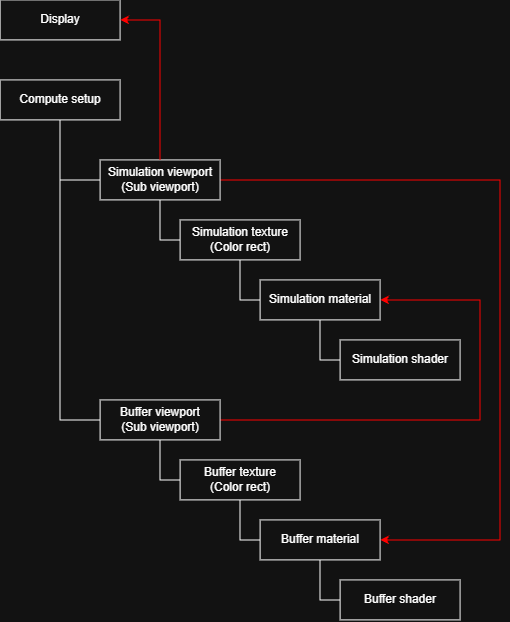

The diagram above was exported from draw.io. Its source (the exported page's mxGraphModel, read from the mxfile embedded in the PNG):
<mxGraphModel dx="1146" dy="619" grid="1" gridSize="10" guides="1" tooltips="1" connect="1" arrows="1" fold="1" page="1" pageScale="1" pageWidth="3300" pageHeight="4681" math="0" shadow="0">
  <root>
    <mxCell id="0" />
    <mxCell id="1" parent="0" />
    <mxCell id="pAwDZ63GQQKdvPdG5kUp-10" edge="1" parent="1" source="pAwDZ63GQQKdvPdG5kUp-1" style="edgeStyle=orthogonalEdgeStyle;rounded=0;orthogonalLoop=1;jettySize=auto;html=1;entryX=0;entryY=0.5;entryDx=0;entryDy=0;strokeColor=default;endArrow=none;endFill=0;" target="pAwDZ63GQQKdvPdG5kUp-3">
      <mxGeometry relative="1" as="geometry" />
    </mxCell>
    <mxCell id="pAwDZ63GQQKdvPdG5kUp-21" edge="1" parent="1" source="pAwDZ63GQQKdvPdG5kUp-1" style="edgeStyle=orthogonalEdgeStyle;rounded=0;orthogonalLoop=1;jettySize=auto;html=1;entryX=1;entryY=0.5;entryDx=0;entryDy=0;strokeColor=light-dark(#000000,#FF0000);" target="pAwDZ63GQQKdvPdG5kUp-18">
      <mxGeometry relative="1" as="geometry">
        <Array as="points">
          <mxPoint x="760" y="260" />
          <mxPoint x="760" y="620" />
        </Array>
      </mxGeometry>
    </mxCell>
    <mxCell id="pAwDZ63GQQKdvPdG5kUp-1" parent="1" style="rounded=0;whiteSpace=wrap;html=1;" value="Simulation viewport&lt;br&gt;(Sub viewport)" vertex="1">
      <mxGeometry height="40" width="120" x="360" y="240" as="geometry" />
    </mxCell>
    <mxCell id="pAwDZ63GQQKdvPdG5kUp-7" edge="1" parent="1" source="pAwDZ63GQQKdvPdG5kUp-2" style="edgeStyle=orthogonalEdgeStyle;rounded=0;orthogonalLoop=1;jettySize=auto;html=1;entryX=0;entryY=0.5;entryDx=0;entryDy=0;strokeColor=default;endArrow=none;endFill=0;" target="pAwDZ63GQQKdvPdG5kUp-1">
      <mxGeometry relative="1" as="geometry" />
    </mxCell>
    <mxCell id="pAwDZ63GQQKdvPdG5kUp-9" edge="1" parent="1" source="pAwDZ63GQQKdvPdG5kUp-2" style="edgeStyle=orthogonalEdgeStyle;rounded=0;orthogonalLoop=1;jettySize=auto;html=1;entryX=0;entryY=0.5;entryDx=0;entryDy=0;strokeColor=default;endArrow=none;endFill=0;" target="pAwDZ63GQQKdvPdG5kUp-4">
      <mxGeometry relative="1" as="geometry" />
    </mxCell>
    <mxCell id="pAwDZ63GQQKdvPdG5kUp-2" parent="1" style="rounded=0;whiteSpace=wrap;html=1;" value="Compute setup" vertex="1">
      <mxGeometry height="40" width="120" x="260" y="160" as="geometry" />
    </mxCell>
    <mxCell id="pAwDZ63GQQKdvPdG5kUp-13" edge="1" parent="1" source="pAwDZ63GQQKdvPdG5kUp-3" style="edgeStyle=orthogonalEdgeStyle;rounded=0;orthogonalLoop=1;jettySize=auto;html=1;entryX=0;entryY=0.5;entryDx=0;entryDy=0;endArrow=none;endFill=0;" target="pAwDZ63GQQKdvPdG5kUp-12">
      <mxGeometry relative="1" as="geometry" />
    </mxCell>
    <mxCell id="pAwDZ63GQQKdvPdG5kUp-3" parent="1" style="rounded=0;whiteSpace=wrap;html=1;" value="Simulation texture&lt;br&gt;(Color rect)" vertex="1">
      <mxGeometry height="40" width="120" x="440" y="300" as="geometry" />
    </mxCell>
    <mxCell id="pAwDZ63GQQKdvPdG5kUp-11" edge="1" parent="1" source="pAwDZ63GQQKdvPdG5kUp-4" style="edgeStyle=orthogonalEdgeStyle;rounded=0;orthogonalLoop=1;jettySize=auto;html=1;entryX=0;entryY=0.5;entryDx=0;entryDy=0;strokeColor=default;endArrow=none;endFill=0;" target="pAwDZ63GQQKdvPdG5kUp-5">
      <mxGeometry relative="1" as="geometry" />
    </mxCell>
    <mxCell id="pAwDZ63GQQKdvPdG5kUp-22" edge="1" parent="1" source="pAwDZ63GQQKdvPdG5kUp-4" style="edgeStyle=orthogonalEdgeStyle;rounded=0;orthogonalLoop=1;jettySize=auto;html=1;entryX=1;entryY=0.5;entryDx=0;entryDy=0;strokeColor=light-dark(#000000,#FF0000);" target="pAwDZ63GQQKdvPdG5kUp-12">
      <mxGeometry relative="1" as="geometry">
        <Array as="points">
          <mxPoint x="740" y="500" />
          <mxPoint x="740" y="380" />
        </Array>
      </mxGeometry>
    </mxCell>
    <mxCell id="pAwDZ63GQQKdvPdG5kUp-4" parent="1" style="rounded=0;whiteSpace=wrap;html=1;" value="Buffer viewport&lt;br&gt;(Sub viewport)" vertex="1">
      <mxGeometry height="40" width="120" x="360" y="480" as="geometry" />
    </mxCell>
    <mxCell id="pAwDZ63GQQKdvPdG5kUp-20" edge="1" parent="1" source="pAwDZ63GQQKdvPdG5kUp-5" style="edgeStyle=orthogonalEdgeStyle;rounded=0;orthogonalLoop=1;jettySize=auto;html=1;entryX=0;entryY=0.5;entryDx=0;entryDy=0;endArrow=none;endFill=0;" target="pAwDZ63GQQKdvPdG5kUp-18">
      <mxGeometry relative="1" as="geometry" />
    </mxCell>
    <mxCell id="pAwDZ63GQQKdvPdG5kUp-5" parent="1" style="rounded=0;whiteSpace=wrap;html=1;" value="Buffer texture&lt;br&gt;(Color rect)" vertex="1">
      <mxGeometry height="40" width="120" x="440" y="540" as="geometry" />
    </mxCell>
    <mxCell id="pAwDZ63GQQKdvPdG5kUp-15" edge="1" parent="1" source="pAwDZ63GQQKdvPdG5kUp-12" style="edgeStyle=orthogonalEdgeStyle;rounded=0;orthogonalLoop=1;jettySize=auto;html=1;entryX=0;entryY=0.5;entryDx=0;entryDy=0;endArrow=none;endFill=0;" target="pAwDZ63GQQKdvPdG5kUp-14">
      <mxGeometry relative="1" as="geometry" />
    </mxCell>
    <mxCell id="pAwDZ63GQQKdvPdG5kUp-12" parent="1" style="rounded=0;whiteSpace=wrap;html=1;" value="Simulation material" vertex="1">
      <mxGeometry height="40" width="120" x="520" y="360" as="geometry" />
    </mxCell>
    <mxCell id="pAwDZ63GQQKdvPdG5kUp-14" parent="1" style="rounded=0;whiteSpace=wrap;html=1;" value="Simulation shader" vertex="1">
      <mxGeometry height="40" width="120" x="600" y="420" as="geometry" />
    </mxCell>
    <mxCell id="pAwDZ63GQQKdvPdG5kUp-17" edge="1" parent="1" source="pAwDZ63GQQKdvPdG5kUp-18" style="edgeStyle=orthogonalEdgeStyle;rounded=0;orthogonalLoop=1;jettySize=auto;html=1;entryX=0;entryY=0.5;entryDx=0;entryDy=0;endArrow=none;endFill=0;" target="pAwDZ63GQQKdvPdG5kUp-19">
      <mxGeometry relative="1" as="geometry" />
    </mxCell>
    <mxCell id="pAwDZ63GQQKdvPdG5kUp-18" parent="1" style="rounded=0;whiteSpace=wrap;html=1;" value="Buffer material" vertex="1">
      <mxGeometry height="40" width="120" x="520" y="600" as="geometry" />
    </mxCell>
    <mxCell id="pAwDZ63GQQKdvPdG5kUp-19" parent="1" style="rounded=0;whiteSpace=wrap;html=1;" value="Buffer shader" vertex="1">
      <mxGeometry height="40" width="120" x="600" y="660" as="geometry" />
    </mxCell>
    <mxCell id="B107wUXX71Po14mvmPFc-1" parent="1" style="rounded=0;whiteSpace=wrap;html=1;" value="Display" vertex="1">
      <mxGeometry height="40" width="120" x="260" y="80" as="geometry" />
    </mxCell>
    <mxCell id="B107wUXX71Po14mvmPFc-3" edge="1" parent="1" source="pAwDZ63GQQKdvPdG5kUp-1" style="edgeStyle=orthogonalEdgeStyle;rounded=0;orthogonalLoop=1;jettySize=auto;html=1;entryX=1;entryY=0.5;entryDx=0;entryDy=0;strokeColor=light-dark(#000000,#FF0000);exitX=0.5;exitY=0;exitDx=0;exitDy=0;" target="B107wUXX71Po14mvmPFc-1">
      <mxGeometry relative="1" as="geometry">
        <mxPoint x="480" y="150" as="sourcePoint" />
        <mxPoint x="720" y="90" as="targetPoint" />
      </mxGeometry>
    </mxCell>
  </root>
</mxGraphModel>